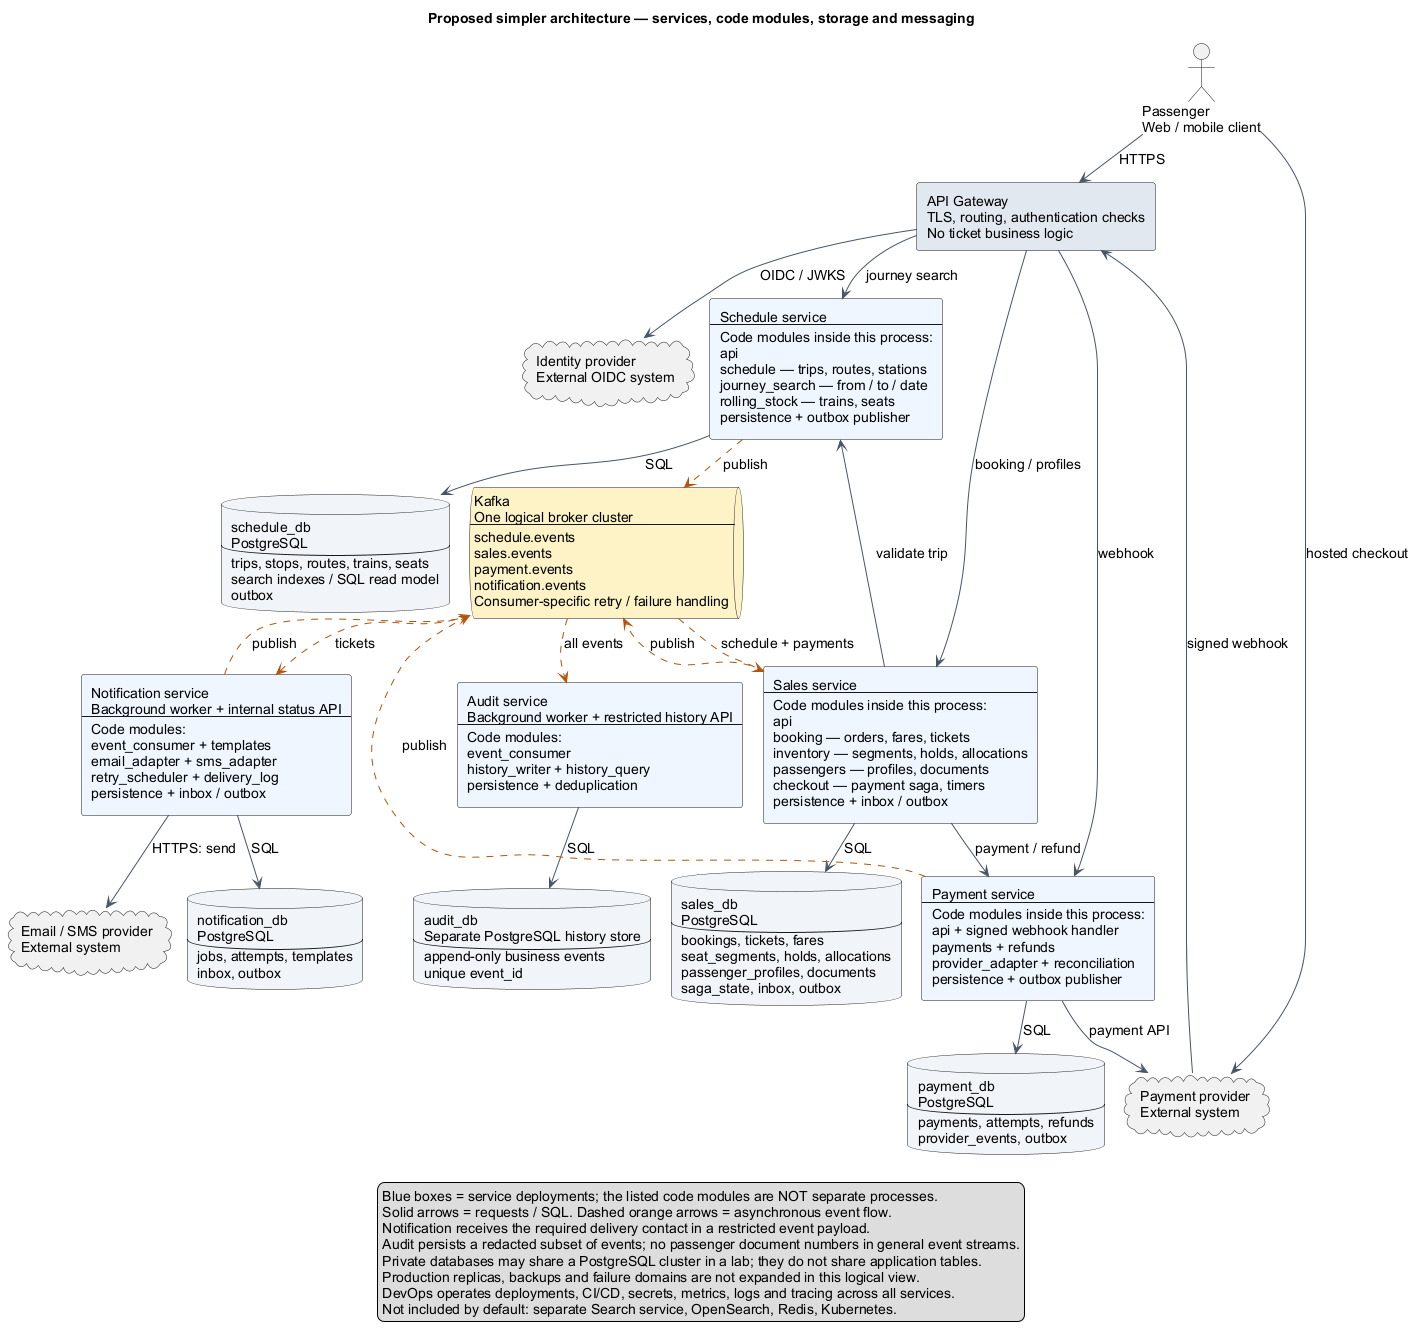

The diagram above was rendered by PlantUML. Its source (embedded in the PNG):
@startuml

title Proposed simpler architecture — services, code modules, storage and messaging
top to bottom direction
skinparam shadowing false
skinparam defaultFontName Arial
skinparam defaultFontSize 14
skinparam componentStyle rectangle
skinparam nodesep 20
skinparam ranksep 30
skinparam wrapWidth 320
skinparam packageStyle rectangle
skinparam ArrowColor #475569
skinparam componentBackgroundColor #EFF6FF
skinparam databaseBackgroundColor #F1F5F9
skinparam queueBackgroundColor #FEF3C7

actor "Passenger\nWeb / mobile client" as client
component "API Gateway\nTLS, routing, authentication checks\nNo ticket business logic" as gateway #E2E8F0
cloud "Identity provider\nExternal OIDC system" as identity
cloud "Payment provider\nExternal system" as provider
cloud "Email / SMS provider\nExternal system" as mail


component "Schedule service\n----\nCode modules inside this process:\napi\nschedule — trips, routes, stations\njourney_search — from / to / date\nrolling_stock — trains, seats\npersistence + outbox publisher" as schedule
component "Sales service\n----\nCode modules inside this process:\napi\nbooking — orders, fares, tickets\ninventory — segments, holds, allocations\npassengers — profiles, documents\ncheckout — payment saga, timers\npersistence + inbox / outbox" as sales
component "Payment service\n----\nCode modules inside this process:\napi + signed webhook handler\npayments + refunds\nprovider_adapter + reconciliation\npersistence + outbox publisher" as payment
component "Notification service\nBackground worker + internal status API\n----\nCode modules:\nevent_consumer + templates\nemail_adapter + sms_adapter\nretry_scheduler + delivery_log\npersistence + inbox / outbox" as notification
component "Audit service\nBackground worker + restricted history API\n----\nCode modules:\nevent_consumer\nhistory_writer + history_query\npersistence + deduplication" as audit

database "schedule_db\nPostgreSQL\n----\ntrips, stops, routes, trains, seats\nsearch indexes / SQL read model\noutbox" as sdb
database "sales_db\nPostgreSQL\n----\nbookings, tickets, fares\nseat_segments, holds, allocations\npassenger_profiles, documents\nsaga_state, inbox, outbox" as bdb
database "payment_db\nPostgreSQL\n----\npayments, attempts, refunds\nprovider_events, outbox" as pdb
database "notification_db\nPostgreSQL\n----\njobs, attempts, templates\ninbox, outbox" as ndb
database "audit_db\nSeparate PostgreSQL history store\n----\nappend-only business events\nunique event_id" as adb
queue "Kafka\nOne logical broker cluster\n----\nschedule.events\nsales.events\npayment.events\nnotification.events\nConsumer-specific retry / failure handling" as kafka

client --> gateway : HTTPS
client --> provider : hosted checkout
gateway --> identity : OIDC / JWKS
gateway --> schedule : journey search
gateway --> sales : booking / profiles
gateway --> payment : webhook
provider --> gateway : signed webhook
sales --> schedule : validate trip
sales --> payment : payment / refund
payment --> provider : payment API
notification --> mail : HTTPS: send
schedule --> sdb : SQL
sales --> bdb : SQL
payment --> pdb : SQL
notification --> ndb : SQL
audit --> adb : SQL
schedule -[#B45309,dashed]-> kafka : publish
sales -[#B45309,dashed]-> kafka : publish
payment -[#B45309,dashed]-> kafka : publish
notification -[#B45309,dashed]-> kafka : publish
kafka -[#B45309,dashed]-> sales : schedule + payments
kafka -[#B45309,dashed]-> notification : tickets
kafka -[#B45309,dashed]-> audit : all events

legend bottom
Blue boxes = service deployments; the listed code modules are NOT separate processes.
Solid arrows = requests / SQL. Dashed orange arrows = asynchronous event flow.
Notification receives the required delivery contact in a restricted event payload.
Audit persists a redacted subset of events; no passenger document numbers in general event streams.
Private databases may share a PostgreSQL cluster in a lab; they do not share application tables.
Production replicas, backups and failure domains are not expanded in this logical view.
DevOps operates deployments, CI/CD, secrets, metrics, logs and tracing across all services.
Not included by default: separate Search service, OpenSearch, Redis, Kubernetes.
endlegend
@enduml